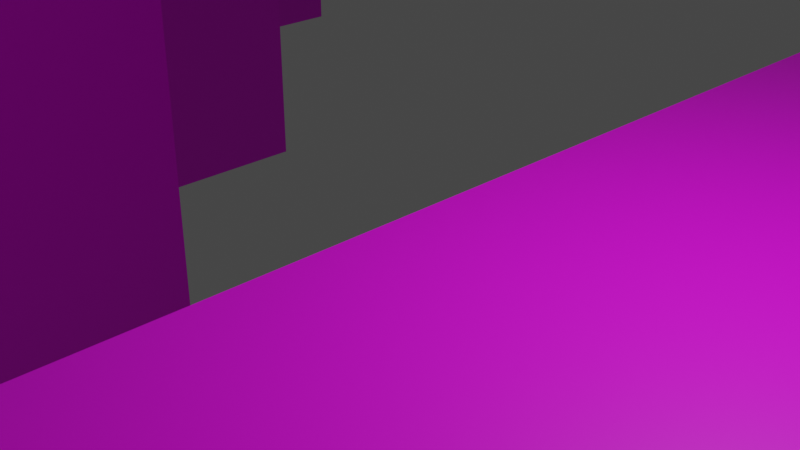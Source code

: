 # Source: map_1.blend  (saved by Blender 2.93.20; exported with 4.5.12 LTS)
import bpy
from mathutils import Matrix  # noqa: F401  (used for matrix-valued properties, if any)

bpy.ops.wm.read_factory_settings(use_empty=True)
scene = bpy.context.scene
scene.name = 'Scene'

# ---- collections
col_collection = bpy.data.collections.new('Collection'); scene.collection.children.link(col_collection)

# ---- images (referenced by path relative to the original .blend; pixels are not part of the script)
import os
ASSET_DIR = os.environ.get("B2B_ASSET_DIR", "")  # directory of the original .blend (textures are referenced by path, not embedded)
HERE = os.path.dirname(os.path.abspath(__file__))  # packed textures are extracted next to this script under _unpacked/

def load_image(name, relpath, width, height, colorspace="sRGB"):
    """Load a texture the original file referenced (path relative to the .blend, or extracted next to this script)."""
    p = next((c for c in (os.path.join(HERE, relpath), os.path.join(ASSET_DIR, relpath)) if relpath and os.path.exists(c)), "")
    if p:
        img = bpy.data.images.load(p, check_existing=True)
        img.name = name
    else:  # same state as the original file: an image datablock whose file is absent (Cycles renders it pink)
        img = bpy.data.images.new(name, width, height)
        img.source = "FILE"
        img.filepath = "//" + (relpath or name)
    img.colorspace_settings.name = colorspace
    return img
img_microsoftteams_image_png = load_image('MicrosoftTeams-image.png', 'MicrosoftTeams-image.png', 1024, 1024, 'sRGB')

# ---- materials (node trees are filled in below, after node groups)
mat_normalground = bpy.data.materials.new('normalGround')
mat_normalground.use_transparent_shadow = False

# ---- material node trees
mat_normalground.use_nodes = True; mat_normalground.node_tree.nodes.clear()
_N = mat_normalground.node_tree.nodes; _L = mat_normalground.node_tree.links
n0 = _N.new('ShaderNodeBsdfPrincipled'); n0.name = 'Principled BSDF'; n0.location = (10, 300)
n0.distribution = 'GGX'
n0.subsurface_method = 'BURLEY'
n0.inputs[3].default_value = 1.45
n0.inputs[27].default_value = (0.0, 0.0, 0.0, 1.0)
n0.inputs[28].default_value = 1.0
n1 = _N.new('ShaderNodeOutputMaterial'); n1.name = 'Material Output'; n1.location = (300, 300)
n2 = _N.new('ShaderNodeTexImage'); n2.name = '画像テクスチャ'; n2.location = (-280, 280)
n2.image = img_microsoftteams_image_png
_L.new(n0.outputs[0], n1.inputs[0])
_L.new(n2.outputs[0], n0.inputs[0])
n1.is_active_output = True

# ---- world
world_world = bpy.data.worlds.new('World'); scene.world = world_world
world_world.use_nodes = True; world_world.node_tree.nodes.clear()
_N = world_world.node_tree.nodes; _L = world_world.node_tree.links
n0 = _N.new('ShaderNodeOutputWorld'); n0.name = 'World Output'; n0.location = (300, 300)
n1 = _N.new('ShaderNodeBackground'); n1.name = 'Background'; n1.location = (10, 300)
n1.inputs[0].default_value = (0.05088, 0.05088, 0.05088, 1.0)
_L.new(n1.outputs[0], n0.inputs[0])
n0.is_active_output = True
world_world.color = (0.05088, 0.05088, 0.05088)
world_world.use_sun_shadow = False
world_world.sun_shadow_jitter_overblur = 0.0

# ---- cameras
cam_camera = bpy.data.cameras.new('Camera')
cam_camera.clip_end = 100.0
cam_camera.ortho_scale = 7.314

# ---- lights
light_light = bpy.data.lights.new('Light', 'POINT')
light_light.transmission_factor = 0.0
light_light.energy = 1000.0
light_light.shadow_soft_size = 0.1
light_light.shadow_maximum_resolution = 0.006
light_light.use_absolute_resolution = True

# ---- meshes
me_x = bpy.data.meshes.new('平面')
me_x.from_pydata([(-606.8, -69.91, 0.0), (606.8, -69.91, 0.0), (-606.8, 69.91, 0.0), (606.8, 69.91, 0.0), (-606.8, 41.94, 0.0), (-606.8, 13.98, 0.0), (-606.8, -13.98, 0.0), (-606.8, -41.94, 0.0), (606.8, -41.94, 0.0), (606.8, -13.98, 0.0), (606.8, 13.98, 0.0), (606.8, 41.94, 0.0), (-581.6, -69.91, 0.0), (-556.3, -69.91, 0.0), (-531.0, -69.91, 0.0), (-505.7, -69.91, 0.0), (-480.4, -69.91, 0.0), (-455.1, -69.91, 0.0), (-429.8, -69.91, 0.0), (-404.6, -69.91, 0.0), (-379.3, -69.91, 0.0), (-354.0, -69.91, 0.0), (-328.7, -69.91, 0.0), (-252.8, -69.91, 0.0), (-227.6, -69.91, 0.0), (-202.3, -69.91, 0.0), (-177.0, -69.91, 0.0), (-151.7, -69.91, 0.0), (-126.4, -69.91, 0.0), (-50.57, -69.91, 0.0), (-25.28, -69.91, 0.0), (2.289e-05, -69.91, 0.0), (25.29, -69.91, 0.0), (50.57, -69.91, 0.0), (75.86, -69.91, 0.0), (101.1, -69.91, 0.0), (126.4, -69.91, 0.0), (151.7, -69.91, 0.0), (177.0, -69.91, 0.0), (202.3, -69.91, 0.0), (227.6, -69.91, 0.0), (278.1, -69.91, 0.0), (303.4, -69.91, 0.0), (328.7, -69.91, 0.0), (354.0, -69.91, 0.0), (379.3, -69.91, 0.0), (404.6, -69.91, 0.0), (429.8, -69.91, 0.0), (455.1, -69.91, 0.0), (480.4, -69.91, 0.0), (505.7, -69.91, 0.0), (531.0, -69.91, 0.0), (556.3, -69.91, 0.0), (581.6, -69.91, 0.0), (581.6, 69.91, 0.0), (556.3, 69.91, 0.0), (531.0, 69.91, 0.0), (505.7, 69.91, 0.0), (480.4, 69.91, 0.0), (455.1, 69.91, 0.0), (429.8, 69.91, 0.0), (404.6, 69.91, 0.0), (354.0, 69.91, 0.0), (328.7, 69.91, 0.0), (303.4, 69.91, 0.0), (278.1, 69.91, 0.0), (252.8, 69.91, 0.0), (227.6, 69.91, 0.0), (202.3, 69.91, 0.0), (177.0, 69.91, 0.0), (151.7, 69.91, 0.0), (126.4, 69.91, 0.0), (101.1, 69.91, 0.0), (75.85, 69.91, 0.0), (50.57, 69.91, 0.0), (25.28, 69.91, 0.0), (-2.289e-05, 69.91, 0.0), (-75.86, 69.91, 0.0), (-101.1, 69.91, 0.0), (-126.4, 69.91, 0.0), (-151.7, 69.91, 0.0), (-177.0, 69.91, 0.0), (-202.3, 69.91, 0.0), (-227.6, 69.91, 0.0), (-252.8, 69.91, 0.0), (-278.1, 69.91, 0.0), (-303.4, 69.91, 0.0), (-379.3, 69.91, 0.0), (-404.6, 69.91, 0.0), (-429.8, 69.91, 0.0), (-455.1, 69.91, 0.0), (-480.4, 69.91, 0.0), (-505.7, 69.91, 0.0), (-531.0, 69.91, 0.0), (-556.3, 69.91, 0.0), (-581.6, 69.91, 0.0), (581.6, -41.94, 0.0), (556.3, -41.94, 0.0), (531.0, -41.94, 0.0), (505.7, -41.94, 0.0), (480.4, -41.94, 0.0), (455.1, -41.94, 0.0), (429.8, -41.94, 0.0), (404.6, -41.94, 0.0), (379.3, -41.94, 0.0), (354.0, -41.94, 0.0), (328.7, -41.94, 0.0), (303.4, -41.94, 0.0), (278.1, -41.94, 0.0), (227.6, -41.94, 0.0), (202.3, -41.94, 0.0), (177.0, -41.94, 0.0), (151.7, -41.94, 0.0), (126.4, -41.94, 0.0), (101.1, -41.94, 0.0), (75.85, -41.94, 0.0), (50.57, -41.94, 0.0), (25.28, -41.94, 0.0), (-2.289e-05, -41.94, 0.0), (-25.29, -41.94, 0.0), (-50.57, -41.94, 0.0), (-75.86, -41.94, 0.0), (-126.4, -41.94, 0.0), (-151.7, -41.94, 0.0), (-177.0, -41.94, 0.0), (-202.3, -41.94, 0.0), (-227.6, -41.94, 0.0), (-252.8, -41.94, 0.0), (-303.4, -41.94, 0.0), (-328.7, -41.94, 0.0), (-354.0, -41.94, 0.0), (-379.3, -41.94, 0.0), (-404.6, -41.94, 0.0), (-429.8, -41.94, 0.0), (-455.1, -41.94, 0.0), (-480.4, -41.94, 0.0), (-505.7, -41.94, 0.0), (-531.0, -41.94, 0.0), (-556.3, -41.94, 0.0), (-581.6, -41.94, 0.0), (581.6, -13.98, 0.0), (556.3, -13.98, 0.0), (531.0, -13.98, 0.0), (505.7, -13.98, 0.0), (480.4, -13.98, 0.0), (455.1, -13.98, 0.0), (429.8, -13.98, 0.0), (404.6, -13.98, 0.0), (379.3, -13.98, 0.0), (354.0, -13.98, 0.0), (328.7, -13.98, 0.0), (303.4, -13.98, 0.0), (278.1, -13.98, 0.0), (252.8, -13.98, 0.0), (227.6, -13.98, 0.0), (202.3, -13.98, 0.0), (177.0, -13.98, 0.0), (151.7, -13.98, 0.0), (126.4, -13.98, 0.0), (101.1, -13.98, 0.0), (75.85, -13.98, 0.0), (50.57, -13.98, 0.0), (25.28, -13.98, 0.0), (-2.289e-05, -13.98, 0.0), (-25.29, -13.98, 0.0), (-50.57, -13.98, 0.0), (-75.86, -13.98, 0.0), (-101.1, -13.98, 0.0), (-126.4, -13.98, 0.0), (-151.7, -13.98, 0.0), (-177.0, -13.98, 0.0), (-202.3, -13.98, 0.0), (-227.6, -13.98, 0.0), (-252.8, -13.98, 0.0), (-278.1, -13.98, 0.0), (-303.4, -13.98, 0.0), (-328.7, -13.98, 0.0), (-354.0, -13.98, 0.0), (-379.3, -13.98, 0.0), (-404.6, -13.98, 0.0), (-429.8, -13.98, 0.0), (-455.1, -13.98, 0.0), (-480.4, -13.98, 0.0), (-505.7, -13.98, 0.0), (-531.0, -13.98, 0.0), (-556.3, -13.98, 0.0), (-581.6, -13.98, 0.0), (581.6, 13.98, 0.0), (556.3, 13.98, 0.0), (531.0, 13.98, 0.0), (505.7, 13.98, 0.0), (480.4, 13.98, 0.0), (455.1, 13.98, 0.0), (429.8, 13.98, 0.0), (404.6, 13.98, 0.0), (379.3, 13.98, 0.0), (354.0, 13.98, 0.0), (328.7, 13.98, 0.0), (303.4, 13.98, 0.0), (278.1, 13.98, 0.0), (252.8, 13.98, 0.0), (227.6, 13.98, 0.0), (202.3, 13.98, 0.0), (177.0, 13.98, 0.0), (151.7, 13.98, 0.0), (126.4, 13.98, 0.0), (101.1, 13.98, 0.0), (75.85, 13.98, 0.0), (50.57, 13.98, 0.0), (25.28, 13.98, 0.0), (-2.289e-05, 13.98, 0.0), (-25.29, 13.98, 0.0), (-50.57, 13.98, 0.0), (-75.86, 13.98, 0.0), (-101.1, 13.98, 0.0), (-126.4, 13.98, 0.0), (-151.7, 13.98, 0.0), (-177.0, 13.98, 0.0), (-202.3, 13.98, 0.0), (-227.6, 13.98, 0.0), (-252.8, 13.98, 0.0), (-278.1, 13.98, 0.0), (-303.4, 13.98, 0.0), (-328.7, 13.98, 0.0), (-354.0, 13.98, 0.0), (-379.3, 13.98, 0.0), (-404.6, 13.98, 0.0), (-429.8, 13.98, 0.0), (-455.1, 13.98, 0.0), (-480.4, 13.98, 0.0), (-505.7, 13.98, 0.0), (-531.0, 13.98, 0.0), (-556.3, 13.98, 0.0), (-581.6, 13.98, 0.0), (581.6, 41.94, 0.0), (556.3, 41.94, 0.0), (531.0, 41.94, 0.0), (505.7, 41.94, 0.0), (480.4, 41.94, 0.0), (455.1, 41.94, 0.0), (429.8, 41.94, 0.0), (404.6, 41.94, 0.0), (354.0, 41.94, 0.0), (328.7, 41.94, 0.0), (303.4, 41.94, 0.0), (278.1, 41.94, 0.0), (252.8, 41.94, 0.0), (227.6, 41.94, 0.0), (202.3, 41.94, 0.0), (177.0, 41.94, 0.0), (151.7, 41.94, 0.0), (126.4, 41.94, 0.0), (101.1, 41.94, 0.0), (75.85, 41.94, 0.0), (50.57, 41.94, 0.0), (25.28, 41.94, 0.0), (-2.289e-05, 41.94, 0.0), (-50.57, 41.94, 0.0), (-75.86, 41.94, 0.0), (-101.1, 41.94, 0.0), (-126.4, 41.94, 0.0), (-151.7, 41.94, 0.0), (-177.0, 41.94, 0.0), (-202.3, 41.94, 0.0), (-227.6, 41.94, 0.0), (-252.8, 41.94, 0.0), (-278.1, 41.94, 0.0), (-303.4, 41.94, 0.0), (-328.7, 41.94, 0.0), (-379.3, 41.94, 0.0), (-404.6, 41.94, 0.0), (-429.8, 41.94, 0.0), (-455.1, 41.94, 0.0), (-480.4, 41.94, 0.0), (-505.7, 41.94, 0.0), (-531.0, 41.94, 0.0), (-556.3, 41.94, 0.0), (-581.6, 41.94, 0.0), (-606.8, -41.94, -20.52), (-606.8, -69.91, -20.52), (581.6, -69.91, -20.52), (606.8, -69.91, -20.52), (606.8, 41.94, -20.52), (606.8, 69.91, -20.52), (-581.6, 69.91, -20.52), (-606.8, 69.91, -20.52), (-606.8, 41.94, -20.52), (-606.8, 13.98, -20.52), (-606.8, -13.98, -20.52), (606.8, -41.94, -20.52), (606.8, -13.98, -20.52), (606.8, 13.98, -20.52), (-581.6, -41.94, -20.52), (-581.6, -13.98, -20.52), (-581.6, 13.98, -20.52), (-581.6, 41.94, -20.52), (-581.6, -69.91, -20.52), (-556.3, -69.91, -20.52), (-531.0, -69.91, -20.52), (-505.7, -69.91, -20.52), (-480.4, -69.91, -20.52), (-455.1, -69.91, -20.52), (-429.8, -69.91, -20.52), (-404.6, -69.91, -20.52), (-379.3, -69.91, -20.52), (-354.0, -69.91, -20.52), (-328.7, -69.91, -20.52), (-252.8, -69.91, -20.52), (-227.6, -69.91, -20.52), (-202.3, -69.91, -20.52), (-177.0, -69.91, -20.52), (-151.7, -69.91, -20.52), (-126.4, -69.91, -20.52), (-50.57, -69.91, -20.52), (-25.28, -69.91, -20.52), (2.289e-05, -69.91, -20.52), (25.29, -69.91, -20.52), (50.57, -69.91, -20.52), (75.86, -69.91, -20.52), (101.1, -69.91, -20.52), (126.4, -69.91, -20.52), (151.7, -69.91, -20.52), (177.0, -69.91, -20.52), (202.3, -69.91, -20.52), (227.6, -69.91, -20.52), (278.1, -69.91, -20.52), (303.4, -69.91, -20.52), (328.7, -69.91, -20.52), (354.0, -69.91, -20.52), (379.3, -69.91, -20.52), (404.6, -69.91, -20.52), (429.8, -69.91, -20.52), (455.1, -69.91, -20.52), (480.4, -69.91, -20.52), (505.7, -69.91, -20.52), (531.0, -69.91, -20.52), (556.3, -69.91, -20.52), (581.6, 69.91, -20.52), (556.3, 69.91, -20.52), (531.0, 69.91, -20.52), (505.7, 69.91, -20.52), (480.4, 69.91, -20.52), (455.1, 69.91, -20.52), (429.8, 69.91, -20.52), (404.6, 69.91, -20.52), (354.0, 69.91, -20.52), (328.7, 69.91, -20.52), (303.4, 69.91, -20.52), (278.1, 69.91, -20.52), (252.8, 69.91, -20.52), (227.6, 69.91, -20.52), (202.3, 69.91, -20.52), (177.0, 69.91, -20.52), (151.7, 69.91, -20.52), (126.4, 69.91, -20.52), (101.1, 69.91, -20.52), (75.85, 69.91, -20.52), (50.57, 69.91, -20.52), (25.28, 69.91, -20.52), (-2.289e-05, 69.91, -20.52), (-75.86, 69.91, -20.52), (-101.1, 69.91, -20.52), (-126.4, 69.91, -20.52), (-151.7, 69.91, -20.52), (-177.0, 69.91, -20.52), (-202.3, 69.91, -20.52), (-227.6, 69.91, -20.52), (-252.8, 69.91, -20.52), (-278.1, 69.91, -20.52), (-303.4, 69.91, -20.52), (-379.3, 69.91, -20.52), (-404.6, 69.91, -20.52), (-429.8, 69.91, -20.52), (-455.1, 69.91, -20.52), (-480.4, 69.91, -20.52), (-505.7, 69.91, -20.52), (-531.0, 69.91, -20.52), (-556.3, 69.91, -20.52), (581.6, -41.94, -20.52), (556.3, -41.94, -20.52), (531.0, -41.94, -20.52), (505.7, -41.94, -20.52), (480.4, -41.94, -20.52), (455.1, -41.94, -20.52), (429.8, -41.94, -20.52), (404.6, -41.94, -20.52), (379.3, -41.94, -20.52), (354.0, -41.94, -20.52), (328.7, -41.94, -20.52), (303.4, -41.94, -20.52), (278.1, -41.94, -20.52), (227.6, -41.94, -20.52), (202.3, -41.94, -20.52), (177.0, -41.94, -20.52), (151.7, -41.94, -20.52), (126.4, -41.94, -20.52), (101.1, -41.94, -20.52), (75.85, -41.94, -20.52), (50.57, -41.94, -20.52), (25.28, -41.94, -20.52), (-2.289e-05, -41.94, -20.52), (-25.29, -41.94, -20.52), (-50.57, -41.94, -20.52), (-75.86, -41.94, -20.52), (-126.4, -41.94, -20.52), (-151.7, -41.94, -20.52), (-177.0, -41.94, -20.52), (-202.3, -41.94, -20.52), (-227.6, -41.94, -20.52), (-252.8, -41.94, -20.52), (-303.4, -41.94, -20.52), (-328.7, -41.94, -20.52), (-354.0, -41.94, -20.52), (-379.3, -41.94, -20.52), (-404.6, -41.94, -20.52), (-429.8, -41.94, -20.52), (-455.1, -41.94, -20.52), (-480.4, -41.94, -20.52), (-505.7, -41.94, -20.52), (-531.0, -41.94, -20.52), (-556.3, -41.94, -20.52), (581.6, -13.98, -20.52), (556.3, -13.98, -20.52), (531.0, -13.98, -20.52), (505.7, -13.98, -20.52), (480.4, -13.98, -20.52), (455.1, -13.98, -20.52), (429.8, -13.98, -20.52), (404.6, -13.98, -20.52), (379.3, -13.98, -20.52), (354.0, -13.98, -20.52), (328.7, -13.98, -20.52), (303.4, -13.98, -20.52), (278.1, -13.98, -20.52), (252.8, -13.98, -20.52), (227.6, -13.98, -20.52), (202.3, -13.98, -20.52), (177.0, -13.98, -20.52), (151.7, -13.98, -20.52), (126.4, -13.98, -20.52), (101.1, -13.98, -20.52), (75.85, -13.98, -20.52), (50.57, -13.98, -20.52), (25.28, -13.98, -20.52), (-2.289e-05, -13.98, -20.52), (-25.29, -13.98, -20.52), (-50.57, -13.98, -20.52), (-75.86, -13.98, -20.52), (-101.1, -13.98, -20.52), (-126.4, -13.98, -20.52), (-151.7, -13.98, -20.52), (-177.0, -13.98, -20.52), (-202.3, -13.98, -20.52), (-227.6, -13.98, -20.52), (-252.8, -13.98, -20.52), (-278.1, -13.98, -20.52), (-303.4, -13.98, -20.52), (-328.7, -13.98, -20.52), (-354.0, -13.98, -20.52), (-379.3, -13.98, -20.52), (-404.6, -13.98, -20.52), (-429.8, -13.98, -20.52), (-455.1, -13.98, -20.52), (-480.4, -13.98, -20.52), (-505.7, -13.98, -20.52), (-531.0, -13.98, -20.52), (-556.3, -13.98, -20.52), (581.6, 13.98, -20.52), (556.3, 13.98, -20.52), (531.0, 13.98, -20.52), (505.7, 13.98, -20.52), (480.4, 13.98, -20.52), (455.1, 13.98, -20.52), (429.8, 13.98, -20.52), (404.6, 13.98, -20.52), (379.3, 13.98, -20.52), (354.0, 13.98, -20.52), (328.7, 13.98, -20.52), (303.4, 13.98, -20.52), (278.1, 13.98, -20.52), (252.8, 13.98, -20.52), (227.6, 13.98, -20.52), (202.3, 13.98, -20.52), (177.0, 13.98, -20.52), (151.7, 13.98, -20.52), (126.4, 13.98, -20.52), (101.1, 13.98, -20.52), (75.85, 13.98, -20.52), (50.57, 13.98, -20.52), (25.28, 13.98, -20.52), (-2.289e-05, 13.98, -20.52), (-25.29, 13.98, -20.52), (-50.57, 13.98, -20.52), (-75.86, 13.98, -20.52), (-101.1, 13.98, -20.52), (-126.4, 13.98, -20.52), (-151.7, 13.98, -20.52), (-177.0, 13.98, -20.52), (-202.3, 13.98, -20.52), (-227.6, 13.98, -20.52), (-252.8, 13.98, -20.52), (-278.1, 13.98, -20.52), (-303.4, 13.98, -20.52), (-328.7, 13.98, -20.52), (-354.0, 13.98, -20.52), (-379.3, 13.98, -20.52), (-404.6, 13.98, -20.52), (-429.8, 13.98, -20.52), (-455.1, 13.98, -20.52), (-480.4, 13.98, -20.52), (-505.7, 13.98, -20.52), (-531.0, 13.98, -20.52), (-556.3, 13.98, -20.52), (581.6, 41.94, -20.52), (556.3, 41.94, -20.52), (531.0, 41.94, -20.52), (505.7, 41.94, -20.52), (480.4, 41.94, -20.52), (455.1, 41.94, -20.52), (429.8, 41.94, -20.52), (404.6, 41.94, -20.52), (354.0, 41.94, -20.52), (328.7, 41.94, -20.52), (303.4, 41.94, -20.52), (278.1, 41.94, -20.52), (252.8, 41.94, -20.52), (227.6, 41.94, -20.52), (202.3, 41.94, -20.52), (177.0, 41.94, -20.52), (151.7, 41.94, -20.52), (126.4, 41.94, -20.52), (101.1, 41.94, -20.52), (75.85, 41.94, -20.52), (50.57, 41.94, -20.52), (25.28, 41.94, -20.52), (-2.289e-05, 41.94, -20.52), (-50.57, 41.94, -20.52), (-75.86, 41.94, -20.52), (-101.1, 41.94, -20.52), (-126.4, 41.94, -20.52), (-151.7, 41.94, -20.52), (-177.0, 41.94, -20.52), (-202.3, 41.94, -20.52), (-227.6, 41.94, -20.52), (-252.8, 41.94, -20.52), (-278.1, 41.94, -20.52), (-303.4, 41.94, -20.52), (-328.7, 41.94, -20.52), (-379.3, 41.94, -20.52), (-404.6, 41.94, -20.52), (-429.8, 41.94, -20.52), (-455.1, 41.94, -20.52), (-480.4, 41.94, -20.52), (-505.7, 41.94, -20.52), (-531.0, 41.94, -20.52), (-556.3, 41.94, -20.52)], [], [(234, 54, 3, 11), (53, 96, 8, 1), (96, 140, 9, 8), (140, 187, 10, 9), (187, 234, 11, 10), (5, 4, 277, 233), (233, 277, 276, 232), (232, 276, 275, 231), (231, 275, 274, 230), (230, 274, 273, 229), (229, 273, 272, 228), (228, 272, 271, 227), (227, 271, 270, 226), (226, 270, 269, 225), (223, 268, 267, 222), (222, 267, 266, 221), (221, 266, 265, 220), (220, 265, 264, 219), (219, 264, 263, 218), (218, 263, 262, 217), (217, 262, 261, 216), (216, 261, 260, 215), (215, 260, 259, 214), (214, 259, 258, 213), (213, 258, 257, 212), (210, 256, 255, 209), (209, 255, 254, 208), (208, 254, 253, 207), (207, 253, 252, 206), (206, 252, 251, 205), (205, 251, 250, 204), (204, 250, 249, 203), (203, 249, 248, 202), (202, 248, 247, 201), (201, 247, 246, 200), (200, 246, 245, 199), (199, 245, 244, 198), (198, 244, 243, 197), (197, 243, 242, 196), (194, 241, 240, 193), (193, 240, 239, 192), (192, 239, 238, 191), (191, 238, 237, 190), (190, 237, 236, 189), (189, 236, 235, 188), (188, 235, 234, 187), (6, 5, 233, 186), (186, 233, 232, 185), (185, 232, 231, 184), (184, 231, 230, 183), (183, 230, 229, 182), (182, 229, 228, 181), (181, 228, 227, 180), (180, 227, 226, 179), (179, 226, 225, 178), (177, 224, 223, 176), (176, 223, 222, 175), (175, 222, 221, 174), (173, 220, 219, 172), (172, 219, 218, 171), (171, 218, 217, 170), (170, 217, 216, 169), (169, 216, 215, 168), (167, 214, 213, 166), (166, 213, 212, 165), (165, 212, 211, 164), (163, 210, 209, 162), (162, 209, 208, 161), (161, 208, 207, 160), (160, 207, 206, 159), (159, 206, 205, 158), (158, 205, 204, 157), (157, 204, 203, 156), (156, 203, 202, 155), (155, 202, 201, 154), (154, 201, 200, 153), (153, 200, 199, 152), (152, 199, 198, 151), (151, 198, 197, 150), (150, 197, 196, 149), (149, 196, 195, 148), (148, 195, 194, 147), (147, 194, 193, 146), (146, 193, 192, 145), (145, 192, 191, 144), (144, 191, 190, 143), (143, 190, 189, 142), (142, 189, 188, 141), (141, 188, 187, 140), (7, 6, 186, 139), (139, 186, 185, 138), (138, 185, 184, 137), (137, 184, 183, 136), (136, 183, 182, 135), (135, 182, 181, 134), (134, 181, 180, 133), (133, 180, 179, 132), (132, 179, 178, 131), (131, 178, 177, 130), (130, 177, 176, 129), (129, 176, 175, 128), (127, 173, 172, 126), (126, 172, 171, 125), (125, 171, 170, 124), (124, 170, 169, 123), (123, 169, 168, 122), (121, 166, 165, 120), (120, 165, 164, 119), (119, 164, 163, 118), (118, 163, 162, 117), (117, 162, 161, 116), (116, 161, 160, 115), (115, 160, 159, 114), (114, 159, 158, 113), (113, 158, 157, 112), (112, 157, 156, 111), (111, 156, 155, 110), (110, 155, 154, 109), (108, 152, 151, 107), (107, 151, 150, 106), (106, 150, 149, 105), (105, 149, 148, 104), (104, 148, 147, 103), (103, 147, 146, 102), (102, 146, 145, 101), (101, 145, 144, 100), (100, 144, 143, 99), (99, 143, 142, 98), (98, 142, 141, 97), (97, 141, 140, 96), (0, 7, 139, 12), (12, 139, 138, 13), (13, 138, 137, 14), (14, 137, 136, 15), (15, 136, 135, 16), (16, 135, 134, 17), (17, 134, 133, 18), (18, 133, 132, 19), (19, 132, 131, 20), (20, 131, 130, 21), (21, 130, 129, 22), (23, 127, 126, 24), (24, 126, 125, 25), (25, 125, 124, 26), (26, 124, 123, 27), (27, 123, 122, 28), (29, 120, 119, 30), (30, 119, 118, 31), (31, 118, 117, 32), (32, 117, 116, 33), (33, 116, 115, 34), (34, 115, 114, 35), (35, 114, 113, 36), (36, 113, 112, 37), (37, 112, 111, 38), (38, 111, 110, 39), (39, 110, 109, 40), (41, 108, 107, 42), (42, 107, 106, 43), (43, 106, 105, 44), (44, 105, 104, 45), (45, 104, 103, 46), (46, 103, 102, 47), (47, 102, 101, 48), (48, 101, 100, 49), (49, 100, 99, 50), (50, 99, 98, 51), (51, 98, 97, 52), (52, 97, 96, 53), (4, 2, 95, 277), (277, 95, 94, 276), (276, 94, 93, 275), (275, 93, 92, 274), (274, 92, 91, 273), (273, 91, 90, 272), (272, 90, 89, 271), (271, 89, 88, 270), (270, 88, 87, 269), (267, 86, 85, 266), (266, 85, 84, 265), (265, 84, 83, 264), (264, 83, 82, 263), (263, 82, 81, 262), (262, 81, 80, 261), (261, 80, 79, 260), (260, 79, 78, 259), (259, 78, 77, 258), (256, 76, 75, 255), (255, 75, 74, 254), (254, 74, 73, 253), (253, 73, 72, 252), (252, 72, 71, 251), (251, 71, 70, 250), (250, 70, 69, 249), (249, 69, 68, 248), (248, 68, 67, 247), (247, 67, 66, 246), (246, 66, 65, 245), (245, 65, 64, 244), (244, 64, 63, 243), (243, 63, 62, 242), (241, 61, 60, 240), (240, 60, 59, 239), (239, 59, 58, 238), (238, 58, 57, 237), (237, 57, 56, 236), (236, 56, 55, 235), (235, 55, 54, 234), (513, 282, 283, 337), (280, 281, 289, 378), (378, 289, 290, 421), (421, 290, 291, 467), (467, 291, 282, 513), (287, 294, 295, 286), (294, 512, 555, 295), (512, 511, 554, 555), (511, 510, 553, 554), (510, 509, 552, 553), (509, 508, 551, 552), (508, 507, 550, 551), (507, 506, 549, 550), (506, 505, 548, 549), (503, 502, 546, 547), (502, 501, 545, 546), (501, 500, 544, 545), (500, 499, 543, 544), (499, 498, 542, 543), (498, 497, 541, 542), (497, 496, 540, 541), (496, 495, 539, 540), (495, 494, 538, 539), (494, 493, 537, 538), (493, 492, 536, 537), (490, 489, 534, 535), (489, 488, 533, 534), (488, 487, 532, 533), (487, 486, 531, 532), (486, 485, 530, 531), (485, 484, 529, 530), (484, 483, 528, 529), (483, 482, 527, 528), (482, 481, 526, 527), (481, 480, 525, 526), (480, 479, 524, 525), (479, 478, 523, 524), (478, 477, 522, 523), (477, 476, 521, 522), (474, 473, 519, 520), (473, 472, 518, 519), (472, 471, 517, 518), (471, 470, 516, 517), (470, 469, 515, 516), (469, 468, 514, 515), (468, 467, 513, 514), (288, 293, 294, 287), (293, 466, 512, 294), (466, 465, 511, 512), (465, 464, 510, 511), (464, 463, 509, 510), (463, 462, 508, 509), (462, 461, 507, 508), (461, 460, 506, 507), (460, 459, 505, 506), (458, 457, 503, 504), (457, 456, 502, 503), (456, 455, 501, 502), (454, 453, 499, 500), (453, 452, 498, 499), (452, 451, 497, 498), (451, 450, 496, 497), (450, 449, 495, 496), (448, 447, 493, 494), (447, 446, 492, 493), (446, 445, 491, 492), (444, 443, 489, 490), (443, 442, 488, 489), (442, 441, 487, 488), (441, 440, 486, 487), (440, 439, 485, 486), (439, 438, 484, 485), (438, 437, 483, 484), (437, 436, 482, 483), (436, 435, 481, 482), (435, 434, 480, 481), (434, 433, 479, 480), (433, 432, 478, 479), (432, 431, 477, 478), (431, 430, 476, 477), (430, 429, 475, 476), (429, 428, 474, 475), (428, 427, 473, 474), (427, 426, 472, 473), (426, 425, 471, 472), (425, 424, 470, 471), (424, 423, 469, 470), (423, 422, 468, 469), (422, 421, 467, 468), (278, 292, 293, 288), (292, 420, 466, 293), (420, 419, 465, 466), (419, 418, 464, 465), (418, 417, 463, 464), (417, 416, 462, 463), (416, 415, 461, 462), (415, 414, 460, 461), (414, 413, 459, 460), (413, 412, 458, 459), (412, 411, 457, 458), (411, 410, 456, 457), (409, 408, 453, 454), (408, 407, 452, 453), (407, 406, 451, 452), (406, 405, 450, 451), (405, 404, 449, 450), (403, 402, 446, 447), (402, 401, 445, 446), (401, 400, 444, 445), (400, 399, 443, 444), (399, 398, 442, 443), (398, 397, 441, 442), (397, 396, 440, 441), (396, 395, 439, 440), (395, 394, 438, 439), (394, 393, 437, 438), (393, 392, 436, 437), (392, 391, 435, 436), (390, 389, 432, 433), (389, 388, 431, 432), (388, 387, 430, 431), (387, 386, 429, 430), (386, 385, 428, 429), (385, 384, 427, 428), (384, 383, 426, 427), (383, 382, 425, 426), (382, 381, 424, 425), (381, 380, 423, 424), (380, 379, 422, 423), (379, 378, 421, 422), (279, 296, 292, 278), (296, 297, 420, 292), (297, 298, 419, 420), (298, 299, 418, 419), (299, 300, 417, 418), (300, 301, 416, 417), (301, 302, 415, 416), (302, 303, 414, 415), (303, 304, 413, 414), (304, 305, 412, 413), (305, 306, 411, 412), (307, 308, 408, 409), (308, 309, 407, 408), (309, 310, 406, 407), (310, 311, 405, 406), (311, 312, 404, 405), (313, 314, 401, 402), (314, 315, 400, 401), (315, 316, 399, 400), (316, 317, 398, 399), (317, 318, 397, 398), (318, 319, 396, 397), (319, 320, 395, 396), (320, 321, 394, 395), (321, 322, 393, 394), (322, 323, 392, 393), (323, 324, 391, 392), (325, 326, 389, 390), (326, 327, 388, 389), (327, 328, 387, 388), (328, 329, 386, 387), (329, 330, 385, 386), (330, 331, 384, 385), (331, 332, 383, 384), (332, 333, 382, 383), (333, 334, 381, 382), (334, 335, 380, 381), (335, 336, 379, 380), (336, 280, 378, 379), (286, 295, 284, 285), (295, 555, 377, 284), (555, 554, 376, 377), (554, 553, 375, 376), (553, 552, 374, 375), (552, 551, 373, 374), (551, 550, 372, 373), (550, 549, 371, 372), (549, 548, 370, 371), (546, 545, 368, 369), (545, 544, 367, 368), (544, 543, 366, 367), (543, 542, 365, 366), (542, 541, 364, 365), (541, 540, 363, 364), (540, 539, 362, 363), (539, 538, 361, 362), (538, 537, 360, 361), (535, 534, 358, 359), (534, 533, 357, 358), (533, 532, 356, 357), (532, 531, 355, 356), (531, 530, 354, 355), (530, 529, 353, 354), (529, 528, 352, 353), (528, 527, 351, 352), (527, 526, 350, 351), (526, 525, 349, 350), (525, 524, 348, 349), (524, 523, 347, 348), (523, 522, 346, 347), (522, 521, 345, 346), (520, 519, 343, 344), (519, 518, 342, 343), (518, 517, 341, 342), (517, 516, 340, 341), (516, 515, 339, 340), (515, 514, 338, 339), (514, 513, 337, 338), (63, 64, 347, 346), (242, 62, 345, 521), (174, 221, 501, 455), (64, 65, 348, 347), (175, 174, 455, 456), (122, 168, 449, 404), (61, 241, 520, 344), (220, 173, 454, 500), (65, 66, 349, 348), (166, 121, 403, 447), (121, 120, 402, 403), (66, 67, 350, 349), (0, 12, 296, 279), (67, 68, 351, 350), (177, 178, 459, 458), (225, 269, 548, 505), (12, 13, 297, 296), (68, 69, 352, 351), (40, 109, 391, 324), (268, 223, 503, 547), (13, 14, 298, 297), (69, 70, 353, 352), (108, 41, 325, 390), (14, 15, 299, 298), (168, 215, 495, 449), (70, 71, 354, 353), (15, 16, 300, 299), (214, 167, 448, 494), (71, 72, 355, 354), (16, 17, 301, 300), (129, 128, 410, 411), (72, 73, 356, 355), (17, 18, 302, 301), (73, 74, 357, 356), (18, 19, 303, 302), (164, 211, 491, 445), (74, 75, 358, 357), (19, 20, 304, 303), (210, 163, 444, 490), (75, 76, 359, 358), (20, 21, 305, 304), (77, 78, 361, 360), (21, 22, 306, 305), (78, 79, 362, 361), (23, 24, 308, 307), (109, 154, 435, 391), (79, 80, 363, 362), (24, 25, 309, 308), (152, 108, 390, 433), (80, 81, 364, 363), (212, 257, 536, 492), (25, 26, 310, 309), (81, 82, 365, 364), (256, 210, 490, 535), (26, 27, 311, 310), (82, 83, 366, 365), (27, 28, 312, 311), (83, 84, 367, 366), (29, 30, 314, 313), (84, 85, 368, 367), (30, 31, 315, 314), (85, 86, 369, 368), (194, 195, 475, 474), (31, 32, 316, 315), (87, 88, 371, 370), (195, 196, 476, 475), (32, 33, 317, 316), (88, 89, 372, 371), (33, 34, 318, 317), (89, 90, 373, 372), (34, 35, 319, 318), (90, 91, 374, 373), (35, 36, 320, 319), (91, 92, 375, 374), (36, 37, 321, 320), (92, 93, 376, 375), (269, 87, 370, 548), (37, 38, 322, 321), (93, 94, 377, 376), (86, 267, 546, 369), (38, 39, 323, 322), (257, 258, 537, 536), (94, 95, 284, 377), (39, 40, 324, 323), (41, 42, 326, 325), (196, 242, 521, 476), (42, 43, 327, 326), (241, 194, 474, 520), (43, 44, 328, 327), (153, 152, 433, 434), (44, 45, 329, 328), (154, 153, 434, 435), (45, 46, 330, 329), (46, 47, 331, 330), (47, 48, 332, 331), (258, 77, 360, 537), (211, 212, 492, 491), (48, 49, 333, 332), (76, 256, 535, 359), (49, 50, 334, 333), (22, 129, 411, 306), (267, 268, 547, 546), (7, 0, 279, 278), (50, 51, 335, 334), (127, 23, 307, 409), (53, 1, 281, 280), (215, 214, 494, 495), (51, 52, 336, 335), (11, 3, 283, 282), (52, 53, 280, 336), (95, 2, 285, 284), (3, 54, 337, 283), (2, 4, 286, 285), (54, 55, 338, 337), (163, 164, 445, 444), (4, 5, 287, 286), (55, 56, 339, 338), (28, 122, 404, 312), (5, 6, 288, 287), (56, 57, 340, 339), (120, 29, 313, 402), (6, 7, 278, 288), (221, 220, 500, 501), (57, 58, 341, 340), (167, 166, 447, 448), (1, 8, 289, 281), (128, 175, 456, 410), (58, 59, 342, 341), (8, 9, 290, 289), (173, 127, 409, 454), (178, 225, 505, 459), (59, 60, 343, 342), (9, 10, 291, 290), (223, 224, 504, 503), (224, 177, 458, 504), (60, 61, 344, 343), (10, 11, 282, 291), (62, 63, 346, 345)])
_uv = me_x.uv_layers.new(name='UVマップ')
_uv.uv.foreach_set('vector', [0.9792, 0.8, 0.9792, 1.0, 1.0, 1.0, 1.0, 0.8, 0.9792, 0.0, 0.9792, 0.2, 1.0, 0.2, 1.0, 0.0, 0.9792, 0.2, 0.9792, 0.4, 1.0, 0.4, 1.0, 0.2, 0.9792, 0.4, 0.9792, 0.6, 1.0, 0.6, 1.0, 0.4, 0.9792, 0.6, 0.9792, 0.8, 1.0, 0.8, 1.0, 0.6, 0.0, 0.6, 0.0, 0.8, 0.02083, 0.8, 0.02083, 0.6, 0.02083, 0.6, 0.02083, 0.8, 0.04167, 0.8, 0.04167, 0.6, 0.04167, 0.6, 0.04167, 0.8, 0.0625, 0.8, 0.0625, 0.6, 0.0625, 0.6, 0.0625, 0.8, 0.08333, 0.8, 0.08333, 0.6, 0.08333, 0.6, 0.08333, 0.8, 0.1042, 0.8, 0.1042, 0.6, 0.1042, 0.6, 0.1042, 0.8, 0.125, 0.8, 0.125, 0.6, 0.125, 0.6, 0.125, 0.8, 0.1458, 0.8, 0.1458, 0.6, 0.1458, 0.6, 0.1458, 0.8, 0.1667, 0.8, 0.1667, 0.6, 0.1667, 0.6, 0.1667, 0.8, 0.1875, 0.8, 0.1875, 0.6, 0.2292, 0.6, 0.2292, 0.8, 0.25, 0.8, 0.25, 0.6, 0.25, 0.6, 0.25, 0.8, 0.2708, 0.8, 0.2708, 0.6, 0.2708, 0.6, 0.2708, 0.8, 0.2917, 0.8, 0.2917, 0.6, 0.2917, 0.6, 0.2917, 0.8, 0.3125, 0.8, 0.3125, 0.6, 0.3125, 0.6, 0.3125, 0.8, 0.3333, 0.8, 0.3333, 0.6, 0.3333, 0.6, 0.3333, 0.8, 0.3542, 0.8, 0.3542, 0.6, 0.3542, 0.6, 0.3542, 0.8, 0.375, 0.8, 0.375, 0.6, 0.375, 0.6, 0.375, 0.8, 0.3958, 0.8, 0.3958, 0.6, 0.3958, 0.6, 0.3958, 0.8, 0.4167, 0.8, 0.4167, 0.6, 0.4167, 0.6, 0.4167, 0.8, 0.4375, 0.8, 0.4375, 0.6, 0.4375, 0.6, 0.4375, 0.8, 0.4583, 0.8, 0.4583, 0.6, 0.5, 0.6, 0.5, 0.8, 0.5208, 0.8, 0.5208, 0.6, 0.5208, 0.6, 0.5208, 0.8, 0.5417, 0.8, 0.5417, 0.6, 0.5417, 0.6, 0.5417, 0.8, 0.5625, 0.8, 0.5625, 0.6, 0.5625, 0.6, 0.5625, 0.8, 0.5833, 0.8, 0.5833, 0.6, 0.5833, 0.6, 0.5833, 0.8, 0.6042, 0.8, 0.6042, 0.6, 0.6042, 0.6, 0.6042, 0.8, 0.625, 0.8, 0.625, 0.6, 0.625, 0.6, 0.625, 0.8, 0.6458, 0.8, 0.6458, 0.6, 0.6458, 0.6, 0.6458, 0.8, 0.6667, 0.8, 0.6667, 0.6, 0.6667, 0.6, 0.6667, 0.8, 0.6875, 0.8, 0.6875, 0.6, 0.6875, 0.6, 0.6875, 0.8, 0.7083, 0.8, 0.7083, 0.6, 0.7083, 0.6, 0.7083, 0.8, 0.7292, 0.8, 0.7292, 0.6, 0.7292, 0.6, 0.7292, 0.8, 0.75, 0.8, 0.75, 0.6, 0.75, 0.6, 0.75, 0.8, 0.7708, 0.8, 0.7708, 0.6, 0.7708, 0.6, 0.7708, 0.8, 0.7917, 0.8, 0.7917, 0.6, 0.8333, 0.6, 0.8333, 0.8, 0.8542, 0.8, 0.8542, 0.6, 0.8542, 0.6, 0.8542, 0.8, 0.875, 0.8, 0.875, 0.6, 0.875, 0.6, 0.875, 0.8, 0.8958, 0.8, 0.8958, 0.6, 0.8958, 0.6, 0.8958, 0.8, 0.9167, 0.8, 0.9167, 0.6, 0.9167, 0.6, 0.9167, 0.8, 0.9375, 0.8, 0.9375, 0.6, 0.9375, 0.6, 0.9375, 0.8, 0.9583, 0.8, 0.9583, 0.6, 0.9583, 0.6, 0.9583, 0.8, 0.9792, 0.8, 0.9792, 0.6, 0.0, 0.4, 0.0, 0.6, 0.02083, 0.6, 0.02083, 0.4, 0.02083, 0.4, 0.02083, 0.6, 0.04167, 0.6, 0.04167, 0.4, 0.04167, 0.4, 0.04167, 0.6, 0.0625, 0.6, 0.0625, 0.4, 0.0625, 0.4, 0.0625, 0.6, 0.08333, 0.6, 0.08333, 0.4, 0.08333, 0.4, 0.08333, 0.6, 0.1042, 0.6, 0.1042, 0.4, 0.1042, 0.4, 0.1042, 0.6, 0.125, 0.6, 0.125, 0.4, 0.125, 0.4, 0.125, 0.6, 0.1458, 0.6, 0.1458, 0.4, 0.1458, 0.4, 0.1458, 0.6, 0.1667, 0.6, 0.1667, 0.4, 0.1667, 0.4, 0.1667, 0.6, 0.1875, 0.6, 0.1875, 0.4, 0.2083, 0.4, 0.2083, 0.6, 0.2292, 0.6, 0.2292, 0.4, 0.2292, 0.4, 0.2292, 0.6, 0.25, 0.6, 0.25, 0.4, 0.25, 0.4, 0.25, 0.6, 0.2708, 0.6, 0.2708, 0.4, 0.2917, 0.4, 0.2917, 0.6, 0.3125, 0.6, 0.3125, 0.4, 0.3125, 0.4, 0.3125, 0.6, 0.3333, 0.6, 0.3333, 0.4, 0.3333, 0.4, 0.3333, 0.6, 0.3542, 0.6, 0.3542, 0.4, 0.3542, 0.4, 0.3542, 0.6, 0.375, 0.6, 0.375, 0.4, 0.375, 0.4, 0.375, 0.6, 0.3958, 0.6, 0.3958, 0.4, 0.4167, 0.4, 0.4167, 0.6, 0.4375, 0.6, 0.4375, 0.4, 0.4375, 0.4, 0.4375, 0.6, 0.4583, 0.6, 0.4583, 0.4, 0.1833, 0.1901, 0.1833, 0.8099, 0.7542, 0.8099, 0.7542, 0.1901, 0.5, 0.4, 0.5, 0.6, 0.5208, 0.6, 0.5208, 0.4, 0.5208, 0.4, 0.5208, 0.6, 0.5417, 0.6, 0.5417, 0.4, 0.5417, 0.4, 0.5417, 0.6, 0.5625, 0.6, 0.5625, 0.4, 0.5625, 0.4, 0.5625, 0.6, 0.5833, 0.6, 0.5833, 0.4, 0.5833, 0.4, 0.5833, 0.6, 0.6042, 0.6, 0.6042, 0.4, 0.6042, 0.4, 0.6042, 0.6, 0.625, 0.6, 0.625, 0.4, 0.625, 0.4, 0.625, 0.6, 0.6458, 0.6, 0.6458, 0.4, 0.6458, 0.4, 0.6458, 0.6, 0.6667, 0.6, 0.6667, 0.4, 0.6667, 0.4, 0.6667, 0.6, 0.6875, 0.6, 0.6875, 0.4, 0.6875, 0.4, 0.6875, 0.6, 0.7083, 0.6, 0.7083, 0.4, 0.7083, 0.4, 0.7083, 0.6, 0.7292, 0.6, 0.7292, 0.4, 0.7292, 0.4, 0.7292, 0.6, 0.75, 0.6, 0.75, 0.4, 0.75, 0.4, 0.75, 0.6, 0.7708, 0.6, 0.7708, 0.4, 0.7708, 0.4, 0.7708, 0.6, 0.7917, 0.6, 0.7917, 0.4, 0.7917, 0.4, 0.7917, 0.6, 0.8125, 0.6, 0.8125, 0.4, 0.8125, 0.4, 0.8125, 0.6, 0.8333, 0.6, 0.8333, 0.4, 0.8333, 0.4, 0.8333, 0.6, 0.8542, 0.6, 0.8542, 0.4, 0.8542, 0.4, 0.8542, 0.6, 0.875, 0.6, 0.875, 0.4, 0.875, 0.4, 0.875, 0.6, 0.8958, 0.6, 0.8958, 0.4, 0.8958, 0.4, 0.8958, 0.6, 0.9167, 0.6, 0.9167, 0.4, 0.9167, 0.4, 0.9167, 0.6, 0.9375, 0.6, 0.9375, 0.4, 0.9375, 0.4, 0.9375, 0.6, 0.9583, 0.6, 0.9583, 0.4, 0.9583, 0.4, 0.9583, 0.6, 0.9792, 0.6, 0.9792, 0.4, 0.0, 0.2, 0.0, 0.4, 0.02083, 0.4, 0.02083, 0.2, 0.02083, 0.2, 0.02083, 0.4, 0.04167, 0.4, 0.04167, 0.2, 0.04167, 0.2, 0.04167, 0.4, 0.0625, 0.4, 0.0625, 0.2, 0.0625, 0.2, 0.0625, 0.4, 0.08333, 0.4, 0.08333, 0.2, 0.08333, 0.2, 0.08333, 0.4, 0.1042, 0.4, 0.1042, 0.2, 0.1042, 0.2, 0.1042, 0.4, 0.125, 0.4, 0.125, 0.2, 0.125, 0.2, 0.125, 0.4, 0.1458, 0.4, 0.1458, 0.2, 0.1458, 0.2, 0.1458, 0.4, 0.1667, 0.4, 0.1667, 0.2, 0.1667, 0.2, 0.1667, 0.4, 0.1875, 0.4, 0.1875, 0.2, 0.1875, 0.2, 0.1875, 0.4, 0.2083, 0.4, 0.2083, 0.2, 0.2083, 0.2, 0.2083, 0.4, 0.2292, 0.4, 0.2292, 0.2, 0.2292, 0.2, 0.2292, 0.4, 0.25, 0.4, 0.25, 0.2, 0.2917, 0.2, 0.2917, 0.4, 0.3125, 0.4, 0.3125, 0.2, 0.3125, 0.2, 0.3125, 0.4, 0.3333, 0.4, 0.3333, 0.2, 0.3333, 0.2, 0.3333, 0.4, 0.3542, 0.4, 0.3542, 0.2, 0.3542, 0.2, 0.3542, 0.4, 0.375, 0.4, 0.375, 0.2, 0.375, 0.2, 0.375, 0.4, 0.3958, 0.4, 0.3958, 0.2, 0.4375, 0.2, 0.4375, 0.4, 0.4583, 0.4, 0.4583, 0.2, 0.4583, 0.2, 0.4583, 0.4, 0.4792, 0.4, 0.4792, 0.2, 0.4792, 0.2, 0.4792, 0.4, 0.5, 0.4, 0.5, 0.2, 0.5, 0.2, 0.5, 0.4, 0.5208, 0.4, 0.5208, 0.2, 0.5208, 0.2, 0.5208, 0.4, 0.5417, 0.4, 0.5417, 0.2, 0.5417, 0.2, 0.5417, 0.4, 0.5625, 0.4, 0.5625, 0.2, 0.5625, 0.2, 0.5625, 0.4, 0.5833, 0.4, 0.5833, 0.2, 0.5833, 0.2, 0.5833, 0.4, 0.6042, 0.4, 0.6042, 0.2, 0.6042, 0.2, 0.6042, 0.4, 0.625, 0.4, 0.625, 0.2, 0.625, 0.2, 0.625, 0.4, 0.6458, 0.4, 0.6458, 0.2, 0.6458, 0.2, 0.6458, 0.4, 0.6667, 0.4, 0.6667, 0.2, 0.6667, 0.2, 0.6667, 0.4, 0.6875, 0.4, 0.6875, 0.2, 0.7292, 0.2, 0.7292, 0.4, 0.75, 0.4, 0.75, 0.2, 0.75, 0.2, 0.75, 0.4, 0.7708, 0.4, 0.7708, 0.2, 0.7708, 0.2, 0.7708, 0.4, 0.7917, 0.4, 0.7917, 0.2, 0.7917, 0.2, 0.7917, 0.4, 0.8125, 0.4, 0.8125, 0.2, 0.8125, 0.2, 0.8125, 0.4, 0.8333, 0.4, 0.8333, 0.2, 0.8333, 0.2, 0.8333, 0.4, 0.8542, 0.4, 0.8542, 0.2, 0.8542, 0.2, 0.8542, 0.4, 0.875, 0.4, 0.875, 0.2, 0.875, 0.2, 0.875, 0.4, 0.8958, 0.4, 0.8958, 0.2, 0.8958, 0.2, 0.8958, 0.4, 0.9167, 0.4, 0.9167, 0.2, 0.9167, 0.2, 0.9167, 0.4, 0.9375, 0.4, 0.9375, 0.2, 0.9375, 0.2, 0.9375, 0.4, 0.9583, 0.4, 0.9583, 0.2, 0.9583, 0.2, 0.9583, 0.4, 0.9792, 0.4, 0.9792, 0.2, 0.0, 0.0, 0.0, 0.2, 0.02083, 0.2, 0.02083, 0.0, 0.02083, 0.0, 0.02083, 0.2, 0.04167, 0.2, 0.04167, 0.0, 0.04167, 0.0, 0.04167, 0.2, 0.0625, 0.2, 0.0625, 0.0, 0.0625, 0.0, 0.0625, 0.2, 0.08333, 0.2, 0.08333, 0.0, 0.08333, 0.0, 0.08333, 0.2, 0.1042, 0.2, 0.1042, 0.0, 0.1042, 0.0, 0.1042, 0.2, 0.125, 0.2, 0.125, 0.0, 0.125, 0.0, 0.125, 0.2, 0.1458, 0.2, 0.1458, 0.0, 0.1458, 0.0, 0.1458, 0.2, 0.1667, 0.2, 0.1667, 0.0, 0.1667, 0.0, 0.1667, 0.2, 0.1875, 0.2, 0.1875, 0.0, 0.1875, 0.0, 0.1875, 0.2, 0.2083, 0.2, 0.2083, 0.0, 0.2083, 0.0, 0.2083, 0.2, 0.2292, 0.2, 0.2292, 0.0, 0.2917, 0.0, 0.2917, 0.2, 0.3125, 0.2, 0.3125, 0.0, 0.3125, 0.0, 0.3125, 0.2, 0.3333, 0.2, 0.3333, 0.0, 0.3333, 0.0, 0.3333, 0.2, 0.3542, 0.2, 0.3542, 0.0, 0.3542, 0.0, 0.3542, 0.2, 0.375, 0.2, 0.375, 0.0, 0.375, 0.0, 0.375, 0.2, 0.3958, 0.2, 0.3958, 0.0, 0.4583, 0.0, 0.4583, 0.2, 0.4792, 0.2, 0.4792, 0.0, 0.4792, 0.0, 0.4792, 0.2, 0.5, 0.2, 0.5, 0.0, 0.5, 0.0, 0.5, 0.2, 0.5208, 0.2, 0.5208, 0.0, 0.5208, 0.0, 0.5208, 0.2, 0.5417, 0.2, 0.5417, 0.0, 0.5417, 0.0, 0.5417, 0.2, 0.5625, 0.2, 0.5625, 0.0, 0.5625, 0.0, 0.5625, 0.2, 0.5833, 0.2, 0.5833, 0.0, 0.5833, 0.0, 0.5833, 0.2, 0.6042, 0.2, 0.6042, 0.0, 0.6042, 0.0, 0.6042, 0.2, 0.625, 0.2, 0.625, 0.0, 0.625, 0.0, 0.625, 0.2, 0.6458, 0.2, 0.6458, 0.0, 0.6458, 0.0, 0.6458, 0.2, 0.6667, 0.2, 0.6667, 0.0, 0.6667, 0.0, 0.6667, 0.2, 0.6875, 0.2, 0.6875, 0.0, 0.7292, 0.0, 0.7292, 0.2, 0.75, 0.2, 0.75, 0.0, 0.75, 0.0, 0.75, 0.2, 0.7708, 0.2, 0.7708, 0.0, 0.7708, 0.0, 0.7708, 0.2, 0.7917, 0.2, 0.7917, 0.0, 0.7917, 0.0, 0.7917, 0.2, 0.8125, 0.2, 0.8125, 0.0, 0.8125, 0.0, 0.8125, 0.2, 0.8333, 0.2, 0.8333, 0.0, 0.8333, 0.0, 0.8333, 0.2, 0.8542, 0.2, 0.8542, 0.0, 0.8542, 0.0, 0.8542, 0.2, 0.875, 0.2, 0.875, 0.0, 0.875, 0.0, 0.875, 0.2, 0.8958, 0.2, 0.8958, 0.0, 0.8958, 0.0, 0.8958, 0.2, 0.9167, 0.2, 0.9167, 0.0, 0.9167, 0.0, 0.9167, 0.2, 0.9375, 0.2, 0.9375, 0.0, 0.9375, 0.0, 0.9375, 0.2, 0.9583, 0.2, 0.9583, 0.0, 0.9583, 0.0, 0.9583, 0.2, 0.9792, 0.2, 0.9792, 0.0, 0.0, 0.8, 0.0, 1.0, 0.02083, 1.0, 0.02083, 0.8, 0.02083, 0.8, 0.02083, 1.0, 0.04167, 1.0, 0.04167, 0.8, 0.04167, 0.8, 0.04167, 1.0, 0.0625, 1.0, 0.0625, 0.8, 0.0625, 0.8, 0.0625, 1.0, 0.08333, 1.0, 0.08333, 0.8, 0.08333, 0.8, 0.08333, 1.0, 0.1042, 1.0, 0.1042, 0.8, 0.1042, 0.8, 0.1042, 1.0, 0.125, 1.0, 0.125, 0.8, 0.125, 0.8, 0.125, 1.0, 0.1458, 1.0, 0.1458, 0.8, 0.1458, 0.8, 0.1458, 1.0, 0.1667, 1.0, 0.1667, 0.8, 0.1667, 0.8, 0.1667, 1.0, 0.1875, 1.0, 0.1875, 0.8, 0.25, 0.8, 0.25, 1.0, 0.2708, 1.0, 0.2708, 0.8, 0.2708, 0.8, 0.2708, 1.0, 0.2917, 1.0, 0.2917, 0.8, 0.2917, 0.8, 0.2917, 1.0, 0.3125, 1.0, 0.3125, 0.8, 0.3125, 0.8, 0.3125, 1.0, 0.3333, 1.0, 0.3333, 0.8, 0.3333, 0.8, 0.3333, 1.0, 0.3542, 1.0, 0.3542, 0.8, 0.3542, 0.8, 0.3542, 1.0, 0.375, 1.0, 0.375, 0.8, 0.375, 0.8, 0.375, 1.0, 0.3958, 1.0, 0.3958, 0.8, 0.3958, 0.8, 0.3958, 1.0, 0.4167, 1.0, 0.4167, 0.8, 0.4167, 0.8, 0.4167, 1.0, 0.4375, 1.0, 0.4375, 0.8, 0.5, 0.8, 0.5, 1.0, 0.5208, 1.0, 0.5208, 0.8, -0.005253, 0.002178, -0.005253, 1.004, 1.006, 1.004, 1.006, 0.002178, 0.5417, 0.8, 0.5417, 1.0, 0.5625, 1.0, 0.5625, 0.8, 0.5625, 0.8, 0.5625, 1.0, 0.5833, 1.0, 0.5833, 0.8, 0.5833, 0.8, 0.5833, 1.0, 0.6042, 1.0, 0.6042, 0.8, 0.6042, 0.8, 0.6042, 1.0, 0.625, 1.0, 0.625, 0.8, 0.625, 0.8, 0.625, 1.0, 0.6458, 1.0, 0.6458, 0.8, 0.6458, 0.8, 0.6458, 1.0, 0.6667, 1.0, 0.6667, 0.8, 0.6667, 0.8, 0.6667, 1.0, 0.6875, 1.0, 0.6875, 0.8, 0.6875, 0.8, 0.6875, 1.0, 0.7083, 1.0, 0.7083, 0.8, 0.7083, 0.8, 0.7083, 1.0, 0.7292, 1.0, 0.7292, 0.8, 0.7292, 0.8, 0.7292, 1.0, 0.75, 1.0, 0.75, 0.8, 0.75, 0.8, 0.75, 1.0, 0.7708, 1.0, 0.7708, 0.8, 0.7708, 0.8, 0.7708, 1.0, 0.7917, 1.0, 0.7917, 0.8, 0.8333, 0.8, 0.8333, 1.0, 0.8542, 1.0, 0.8542, 0.8, 0.8542, 0.8, 0.8542, 1.0, 0.875, 1.0, 0.875, 0.8, 0.875, 0.8, 0.875, 1.0, 0.8958, 1.0, 0.8958, 0.8, 0.8958, 0.8, 0.8958, 1.0, 0.9167, 1.0, 0.9167, 0.8, 0.9167, 0.8, 0.9167, 1.0, 0.9375, 1.0, 0.9375, 0.8, 0.9375, 0.8, 0.9375, 1.0, 0.9583, 1.0, 0.9583, 0.8, 0.9583, 0.8, 0.9583, 1.0, 0.9792, 1.0, 0.9792, 0.8, 0.9792, 0.8, 1.0, 0.8, 1.0, 1.0, 0.9792, 1.0, 0.9792, 0.0, 1.0, 0.0, 1.0, 0.2, 0.9792, 0.2, 0.9792, 0.2, 1.0, 0.2, 1.0, 0.4, 0.9792, 0.4, 0.9792, 0.4, 1.0, 0.4, 1.0, 0.6, 0.9792, 0.6, 0.9792, 0.6, 1.0, 0.6, 1.0, 0.8, 0.9792, 0.8, 0.0, 0.6, 0.02083, 0.6, 0.02083, 0.8, 0.0, 0.8, 0.02083, 0.6, 0.04167, 0.6, 0.04167, 0.8, 0.02083, 0.8, 0.04167, 0.6, 0.0625, 0.6, 0.0625, 0.8, 0.04167, 0.8, 0.0625, 0.6, 0.08333, 0.6, 0.08333, 0.8, 0.0625, 0.8, 0.08333, 0.6, 0.1042, 0.6, 0.1042, 0.8, 0.08333, 0.8, 0.1042, 0.6, 0.125, 0.6, 0.125, 0.8, 0.1042, 0.8, 0.125, 0.6, 0.1458, 0.6, 0.1458, 0.8, 0.125, 0.8, 0.1458, 0.6, 0.1667, 0.6, 0.1667, 0.8, 0.1458, 0.8, 0.1667, 0.6, 0.1875, 0.6, 0.1875, 0.8, 0.1667, 0.8, 0.2292, 0.6, 0.25, 0.6, 0.25, 0.8, 0.2292, 0.8, 0.25, 0.6, 0.2708, 0.6, 0.2708, 0.8, 0.25, 0.8, 0.2708, 0.6, 0.2917, 0.6, 0.2917, 0.8, 0.2708, 0.8, 0.2917, 0.6, 0.3125, 0.6, 0.3125, 0.8, 0.2917, 0.8, 0.3125, 0.6, 0.3333, 0.6, 0.3333, 0.8, 0.3125, 0.8, 0.3333, 0.6, 0.3542, 0.6, 0.3542, 0.8, 0.3333, 0.8, 0.3542, 0.6, 0.375, 0.6, 0.375, 0.8, 0.3542, 0.8, 0.375, 0.6, 0.3958, 0.6, 0.3958, 0.8, 0.375, 0.8, 0.3958, 0.6, 0.4167, 0.6, 0.4167, 0.8, 0.3958, 0.8, 0.4167, 0.6, 0.4375, 0.6, 0.4375, 0.8, 0.4167, 0.8, 0.4375, 0.6, 0.4583, 0.6, 0.4583, 0.8, 0.4375, 0.8, 0.5, 0.6, 0.5208, 0.6, 0.5208, 0.8, 0.5, 0.8, 0.5208, 0.6, 0.5417, 0.6, 0.5417, 0.8, 0.5208, 0.8, 0.5417, 0.6, 0.5625, 0.6, 0.5625, 0.8, 0.5417, 0.8, 0.5625, 0.6, 0.5833, 0.6, 0.5833, 0.8, 0.5625, 0.8, 0.5833, 0.6, 0.6042, 0.6, 0.6042, 0.8, 0.5833, 0.8, 0.6042, 0.6, 0.625, 0.6, 0.625, 0.8, 0.6042, 0.8, 0.625, 0.6, 0.6458, 0.6, 0.6458, 0.8, 0.625, 0.8, 0.6458, 0.6, 0.6667, 0.6, 0.6667, 0.8, 0.6458, 0.8, 0.6667, 0.6, 0.6875, 0.6, 0.6875, 0.8, 0.6667, 0.8, 0.6875, 0.6, 0.7083, 0.6, 0.7083, 0.8, 0.6875, 0.8, 0.7083, 0.6, 0.7292, 0.6, 0.7292, 0.8, 0.7083, 0.8, 0.7292, 0.6, 0.75, 0.6, 0.75, 0.8, 0.7292, 0.8, 0.75, 0.6, 0.7708, 0.6, 0.7708, 0.8, 0.75, 0.8, 0.7708, 0.6, 0.7917, 0.6, 0.7917, 0.8, 0.7708, 0.8, 0.8333, 0.6, 0.8542, 0.6, 0.8542, 0.8, 0.8333, 0.8, 0.8542, 0.6, 0.875, 0.6, 0.875, 0.8, 0.8542, 0.8, 0.875, 0.6, 0.8958, 0.6, 0.8958, 0.8, 0.875, 0.8, 0.8958, 0.6, 0.9167, 0.6, 0.9167, 0.8, 0.8958, 0.8, 0.9167, 0.6, 0.9375, 0.6, 0.9375, 0.8, 0.9167, 0.8, 0.9375, 0.6, 0.9583, 0.6, 0.9583, 0.8, 0.9375, 0.8, 0.9583, 0.6, 0.9792, 0.6, 0.9792, 0.8, 0.9583, 0.8, 0.0, 0.4, 0.02083, 0.4, 0.02083, 0.6, 0.0, 0.6, 0.02083, 0.4, 0.04167, 0.4, 0.04167, 0.6, 0.02083, 0.6, 0.04167, 0.4, 0.0625, 0.4, 0.0625, 0.6, 0.04167, 0.6, 0.0625, 0.4, 0.08333, 0.4, 0.08333, 0.6, 0.0625, 0.6, 0.08333, 0.4, 0.1042, 0.4, 0.1042, 0.6, 0.08333, 0.6, 0.1042, 0.4, 0.125, 0.4, 0.125, 0.6, 0.1042, 0.6, 0.125, 0.4, 0.1458, 0.4, 0.1458, 0.6, 0.125, 0.6, 0.1458, 0.4, 0.1667, 0.4, 0.1667, 0.6, 0.1458, 0.6, 0.1667, 0.4, 0.1875, 0.4, 0.1875, 0.6, 0.1667, 0.6, 0.2083, 0.4, 0.2292, 0.4, 0.2292, 0.6, 0.2083, 0.6, 0.2292, 0.4, 0.25, 0.4, 0.25, 0.6, 0.2292, 0.6, 0.25, 0.4, 0.2708, 0.4, 0.2708, 0.6, 0.25, 0.6, 0.2917, 0.4, 0.3125, 0.4, 0.3125, 0.6, 0.2917, 0.6, 0.3125, 0.4, 0.3333, 0.4, 0.3333, 0.6, 0.3125, 0.6, 0.3333, 0.4, 0.3542, 0.4, 0.3542, 0.6, 0.3333, 0.6, 0.3542, 0.4, 0.375, 0.4, 0.375, 0.6, 0.3542, 0.6, 0.375, 0.4, 0.3958, 0.4, 0.3958, 0.6, 0.375, 0.6, 0.4167, 0.4, 0.4375, 0.4, 0.4375, 0.6, 0.4167, 0.6, 0.4375, 0.4, 0.4583, 0.4, 0.4583, 0.6, 0.4375, 0.6, 0.4583, 0.4, 0.4792, 0.4, 0.4792, 0.6, 0.4583, 0.6, 0.5, 0.4, 0.5208, 0.4, 0.5208, 0.6, 0.5, 0.6, 0.5208, 0.4, 0.5417, 0.4, 0.5417, 0.6, 0.5208, 0.6, 0.5417, 0.4, 0.5625, 0.4, 0.5625, 0.6, 0.5417, 0.6, 0.5625, 0.4, 0.5833, 0.4, 0.5833, 0.6, 0.5625, 0.6, 0.5833, 0.4, 0.6042, 0.4, 0.6042, 0.6, 0.5833, 0.6, 0.6042, 0.4, 0.625, 0.4, 0.625, 0.6, 0.6042, 0.6, 0.625, 0.4, 0.6458, 0.4, 0.6458, 0.6, 0.625, 0.6, 0.6458, 0.4, 0.6667, 0.4, 0.6667, 0.6, 0.6458, 0.6, 0.6667, 0.4, 0.6875, 0.4, 0.6875, 0.6, 0.6667, 0.6, 0.6875, 0.4, 0.7083, 0.4, 0.7083, 0.6, 0.6875, 0.6, 0.7083, 0.4, 0.7292, 0.4, 0.7292, 0.6, 0.7083, 0.6, 0.7292, 0.4, 0.75, 0.4, 0.75, 0.6, 0.7292, 0.6, 0.75, 0.4, 0.7708, 0.4, 0.7708, 0.6, 0.75, 0.6, 0.7708, 0.4, 0.7917, 0.4, 0.7917, 0.6, 0.7708, 0.6, 0.7917, 0.4, 0.8125, 0.4, 0.8125, 0.6, 0.7917, 0.6, 0.8125, 0.4, 0.8333, 0.4, 0.8333, 0.6, 0.8125, 0.6, 0.8333, 0.4, 0.8542, 0.4, 0.8542, 0.6, 0.8333, 0.6, 0.8542, 0.4, 0.875, 0.4, 0.875, 0.6, 0.8542, 0.6, 0.875, 0.4, 0.8958, 0.4, 0.8958, 0.6, 0.875, 0.6, 0.8958, 0.4, 0.9167, 0.4, 0.9167, 0.6, 0.8958, 0.6, 0.9167, 0.4, 0.9375, 0.4, 0.9375, 0.6, 0.9167, 0.6, 0.9375, 0.4, 0.9583, 0.4, 0.9583, 0.6, 0.9375, 0.6, 0.9583, 0.4, 0.9792, 0.4, 0.9792, 0.6, 0.9583, 0.6, 0.0, 0.2, 0.02083, 0.2, 0.02083, 0.4, 0.0, 0.4, 0.02083, 0.2, 0.04167, 0.2, 0.04167, 0.4, 0.02083, 0.4, 0.04167, 0.2, 0.0625, 0.2, 0.0625, 0.4, 0.04167, 0.4, 0.0625, 0.2, 0.08333, 0.2, 0.08333, 0.4, 0.0625, 0.4, 0.08333, 0.2, 0.1042, 0.2, 0.1042, 0.4, 0.08333, 0.4, 0.1042, 0.2, 0.125, 0.2, 0.125, 0.4, 0.1042, 0.4, 0.125, 0.2, 0.1458, 0.2, 0.1458, 0.4, 0.125, 0.4, 0.1458, 0.2, 0.1667, 0.2, 0.1667, 0.4, 0.1458, 0.4, 0.1667, 0.2, 0.1875, 0.2, 0.1875, 0.4, 0.1667, 0.4, 0.1875, 0.2, 0.2083, 0.2, 0.2083, 0.4, 0.1875, 0.4, 0.2083, 0.2, 0.2292, 0.2, 0.2292, 0.4, 0.2083, 0.4, 0.2292, 0.2, 0.25, 0.2, 0.25, 0.4, 0.2292, 0.4, 0.2917, 0.2, 0.3125, 0.2, 0.3125, 0.4, 0.2917, 0.4, 0.3125, 0.2, 0.3333, 0.2, 0.3333, 0.4, 0.3125, 0.4, 0.3333, 0.2, 0.3542, 0.2, 0.3542, 0.4, 0.3333, 0.4, 0.3542, 0.2, 0.375, 0.2, 0.375, 0.4, 0.3542, 0.4, 0.375, 0.2, 0.3958, 0.2, 0.3958, 0.4, 0.375, 0.4, 0.4375, 0.2, 0.4583, 0.2, 0.4583, 0.4, 0.4375, 0.4, 0.4583, 0.2, 0.4792, 0.2, 0.4792, 0.4, 0.4583, 0.4, 0.4792, 0.2, 0.5, 0.2, 0.5, 0.4, 0.4792, 0.4, 0.5, 0.2, 0.5208, 0.2, 0.5208, 0.4, 0.5, 0.4, 0.5208, 0.2, 0.5417, 0.2, 0.5417, 0.4, 0.5208, 0.4, 0.5417, 0.2, 0.5625, 0.2, 0.5625, 0.4, 0.5417, 0.4, 0.5625, 0.2, 0.5833, 0.2, 0.5833, 0.4, 0.5625, 0.4, 0.5833, 0.2, 0.6042, 0.2, 0.6042, 0.4, 0.5833, 0.4, 0.6042, 0.2, 0.625, 0.2, 0.625, 0.4, 0.6042, 0.4, 0.625, 0.2, 0.6458, 0.2, 0.6458, 0.4, 0.625, 0.4, 0.6458, 0.2, 0.6667, 0.2, 0.6667, 0.4, 0.6458, 0.4, 0.6667, 0.2, 0.6875, 0.2, 0.6875, 0.4, 0.6667, 0.4, 0.7292, 0.2, 0.75, 0.2, 0.75, 0.4, 0.7292, 0.4, 0.75, 0.2, 0.7708, 0.2, 0.7708, 0.4, 0.75, 0.4, 0.7708, 0.2, 0.7917, 0.2, 0.7917, 0.4, 0.7708, 0.4, 0.7917, 0.2, 0.8125, 0.2, 0.8125, 0.4, 0.7917, 0.4, 0.8125, 0.2, 0.8333, 0.2, 0.8333, 0.4, 0.8125, 0.4, 0.8333, 0.2, 0.8542, 0.2, 0.8542, 0.4, 0.8333, 0.4, 0.8542, 0.2, 0.875, 0.2, 0.875, 0.4, 0.8542, 0.4, 0.875, 0.2, 0.8958, 0.2, 0.8958, 0.4, 0.875, 0.4, 0.8958, 0.2, 0.9167, 0.2, 0.9167, 0.4, 0.8958, 0.4, 0.9167, 0.2, 0.9375, 0.2, 0.9375, 0.4, 0.9167, 0.4, 0.9375, 0.2, 0.9583, 0.2, 0.9583, 0.4, 0.9375, 0.4, 0.9583, 0.2, 0.9792, 0.2, 0.9792, 0.4, 0.9583, 0.4, 0.0, 0.0, 0.02083, 0.0, 0.02083, 0.2, 0.0, 0.2, 0.02083, 0.0, 0.04167, 0.0, 0.04167, 0.2, 0.02083, 0.2, 0.04167, 0.0, 0.0625, 0.0, 0.0625, 0.2, 0.04167, 0.2, 0.0625, 0.0, 0.08333, 0.0, 0.08333, 0.2, 0.0625, 0.2, 0.08333, 0.0, 0.1042, 0.0, 0.1042, 0.2, 0.08333, 0.2, 0.1042, 0.0, 0.125, 0.0, 0.125, 0.2, 0.1042, 0.2, 0.125, 0.0, 0.1458, 0.0, 0.1458, 0.2, 0.125, 0.2, 0.1458, 0.0, 0.1667, 0.0, 0.1667, 0.2, 0.1458, 0.2, 0.1667, 0.0, 0.1875, 0.0, 0.1875, 0.2, 0.1667, 0.2, 0.1875, 0.0, 0.2083, 0.0, 0.2083, 0.2, 0.1875, 0.2, 0.2083, 0.0, 0.2292, 0.0, 0.2292, 0.2, 0.2083, 0.2, 0.2917, 0.0, 0.3125, 0.0, 0.3125, 0.2, 0.2917, 0.2, 0.3125, 0.0, 0.3333, 0.0, 0.3333, 0.2, 0.3125, 0.2, 0.3333, 0.0, 0.3542, 0.0, 0.3542, 0.2, 0.3333, 0.2, 0.3542, 0.0, 0.375, 0.0, 0.375, 0.2, 0.3542, 0.2, 0.375, 0.0, 0.3958, 0.0, 0.3958, 0.2, 0.375, 0.2, 0.4583, 0.0, 0.4792, 0.0, 0.4792, 0.2, 0.4583, 0.2, 0.4792, 0.0, 0.5, 0.0, 0.5, 0.2, 0.4792, 0.2, 0.5, 0.0, 0.5208, 0.0, 0.5208, 0.2, 0.5, 0.2, 0.5208, 0.0, 0.5417, 0.0, 0.5417, 0.2, 0.5208, 0.2, 0.5417, 0.0, 0.5625, 0.0, 0.5625, 0.2, 0.5417, 0.2, 0.5625, 0.0, 0.5833, 0.0, 0.5833, 0.2, 0.5625, 0.2, 0.5833, 0.0, 0.6042, 0.0, 0.6042, 0.2, 0.5833, 0.2, 0.6042, 0.0, 0.625, 0.0, 0.625, 0.2, 0.6042, 0.2, 0.625, 0.0, 0.6458, 0.0, 0.6458, 0.2, 0.625, 0.2, 0.6458, 0.0, 0.6667, 0.0, 0.6667, 0.2, 0.6458, 0.2, 0.6667, 0.0, 0.6875, 0.0, 0.6875, 0.2, 0.6667, 0.2, 0.7292, 0.0, 0.75, 0.0, 0.75, 0.2, 0.7292, 0.2, 0.75, 0.0, 0.7708, 0.0, 0.7708, 0.2, 0.75, 0.2, 0.7708, 0.0, 0.7917, 0.0, 0.7917, 0.2, 0.7708, 0.2, 0.7917, 0.0, 0.8125, 0.0, 0.8125, 0.2, 0.7917, 0.2, 0.8125, 0.0, 0.8333, 0.0, 0.8333, 0.2, 0.8125, 0.2, 0.8333, 0.0, 0.8542, 0.0, 0.8542, 0.2, 0.8333, 0.2, 0.8542, 0.0, 0.875, 0.0, 0.875, 0.2, 0.8542, 0.2, 0.875, 0.0, 0.8958, 0.0, 0.8958, 0.2, 0.875, 0.2, 0.8958, 0.0, 0.9167, 0.0, 0.9167, 0.2, 0.8958, 0.2, 0.9167, 0.0, 0.9375, 0.0, 0.9375, 0.2, 0.9167, 0.2, 0.9375, 0.0, 0.9583, 0.0, 0.9583, 0.2, 0.9375, 0.2, 0.9583, 0.0, 0.9792, 0.0, 0.9792, 0.2, 0.9583, 0.2, 0.0, 0.8, 0.02083, 0.8, 0.02083, 1.0, 0.0, 1.0, 0.02083, 0.8, 0.04167, 0.8, 0.04167, 1.0, 0.02083, 1.0, 0.04167, 0.8, 0.0625, 0.8, 0.0625, 1.0, 0.04167, 1.0, 0.0625, 0.8, 0.08333, 0.8, 0.08333, 1.0, 0.0625, 1.0, 0.08333, 0.8, 0.1042, 0.8, 0.1042, 1.0, 0.08333, 1.0, 0.1042, 0.8, 0.125, 0.8, 0.125, 1.0, 0.1042, 1.0, 0.125, 0.8, 0.1458, 0.8, 0.1458, 1.0, 0.125, 1.0, 0.1458, 0.8, 0.1667, 0.8, 0.1667, 1.0, 0.1458, 1.0, 0.1667, 0.8, 0.1875, 0.8, 0.1875, 1.0, 0.1667, 1.0, 0.25, 0.8, 0.2708, 0.8, 0.2708, 1.0, 0.25, 1.0, 0.2708, 0.8, 0.2917, 0.8, 0.2917, 1.0, 0.2708, 1.0, 0.2917, 0.8, 0.3125, 0.8, 0.3125, 1.0, 0.2917, 1.0, 0.3125, 0.8, 0.3333, 0.8, 0.3333, 1.0, 0.3125, 1.0, 0.3333, 0.8, 0.3542, 0.8, 0.3542, 1.0, 0.3333, 1.0, 0.3542, 0.8, 0.375, 0.8, 0.375, 1.0, 0.3542, 1.0, 0.375, 0.8, 0.3958, 0.8, 0.3958, 1.0, 0.375, 1.0, 0.3958, 0.8, 0.4167, 0.8, 0.4167, 1.0, 0.3958, 1.0, 0.4167, 0.8, 0.4375, 0.8, 0.4375, 1.0, 0.4167, 1.0, 0.5, 0.8, 0.5208, 0.8, 0.5208, 1.0, 0.5, 1.0, 0.5208, 0.8, 0.5417, 0.8, 0.5417, 1.0, 0.5208, 1.0, 0.5417, 0.8, 0.5625, 0.8, 0.5625, 1.0, 0.5417, 1.0, 0.5625, 0.8, 0.5833, 0.8, 0.5833, 1.0, 0.5625, 1.0, 0.5833, 0.8, 0.6042, 0.8, 0.6042, 1.0, 0.5833, 1.0, 0.6042, 0.8, 0.625, 0.8, 0.625, 1.0, 0.6042, 1.0, 0.625, 0.8, 0.6458, 0.8, 0.6458, 1.0, 0.625, 1.0, 0.6458, 0.8, 0.6667, 0.8, 0.6667, 1.0, 0.6458, 1.0, 0.6667, 0.8, 0.6875, 0.8, 0.6875, 1.0, 0.6667, 1.0, 0.6875, 0.8, 0.7083, 0.8, 0.7083, 1.0, 0.6875, 1.0, 0.7083, 0.8, 0.7292, 0.8, 0.7292, 1.0, 0.7083, 1.0, 0.7292, 0.8, 0.75, 0.8, 0.75, 1.0, 0.7292, 1.0, 0.75, 0.8, 0.7708, 0.8, 0.7708, 1.0, 0.75, 1.0, 0.7708, 0.8, 0.7917, 0.8, 0.7917, 1.0, 0.7708, 1.0, 0.8333, 0.8, 0.8542, 0.8, 0.8542, 1.0, 0.8333, 1.0, 0.8542, 0.8, 0.875, 0.8, 0.875, 1.0, 0.8542, 1.0, 0.875, 0.8, 0.8958, 0.8, 0.8958, 1.0, 0.875, 1.0, 0.8958, 0.8, 0.9167, 0.8, 0.9167, 1.0, 0.8958, 1.0, 0.9167, 0.8, 0.9375, 0.8, 0.9375, 1.0, 0.9167, 1.0, 0.9375, 0.8, 0.9583, 0.8, 0.9583, 1.0, 0.9375, 1.0, 0.9583, 0.8, 0.9792, 0.8, 0.9792, 1.0, 0.9583, 1.0, 0.7708, 1.0, 0.75, 1.0, 0.75, 1.0, 0.7708, 1.0, 0.7917, 0.8, 0.7917, 1.0, 0.7917, 1.0, 0.7917, 0.8, 0.2708, 0.4, 0.2708, 0.6, 0.2708, 0.6, 0.2708, 0.4, 0.75, 1.0, 0.7292, 1.0, 0.7292, 1.0, 0.75, 1.0, 0.25, 0.4, 0.2708, 0.4, 0.2708, 0.4, 0.25, 0.4, 0.3958, 0.2, 0.3958, 0.4, 0.3958, 0.4, 0.3958, 0.2, 0.8333, 1.0, 0.8333, 0.8, 0.8333, 0.8, 0.8333, 1.0, 0.2917, 0.6, 0.2917, 0.4, 0.2917, 0.4, 0.2917, 0.6, 0.7292, 1.0, 0.7083, 1.0, 0.7083, 1.0, 0.7292, 1.0, 0.4375, 0.4, 0.4375, 0.2, 0.4375, 0.2, 0.4375, 0.4, 0.4375, 0.2, 0.4583, 0.2, 0.4583, 0.2, 0.4375, 0.2, 0.7083, 1.0, 0.6875, 1.0, 0.6875, 1.0, 0.7083, 1.0, 0.0, 0.0, 0.02083, 0.0, 0.02083, 0.0, 0.0, 0.0, 0.6875, 1.0, 0.6667, 1.0, 0.6667, 1.0, 0.6875, 1.0, 0.2083, 0.4, 0.1875, 0.4, 0.1875, 0.4, 0.2083, 0.4, 0.1875, 0.6, 0.1875, 0.8, 0.1875, 0.8, 0.1875, 0.6, 0.02083, 0.0, 0.04167, 0.0, 0.04167, 0.0, 0.02083, 0.0, 0.6667, 1.0, 0.6458, 1.0, 0.6458, 1.0, 0.6667, 1.0, 0.6875, 0.0, 0.6875, 0.2, 0.6875, 0.2, 0.6875, 0.0, 0.2292, 0.8, 0.2292, 0.6, 0.2292, 0.6, 0.2292, 0.8, 0.04167, 0.0, 0.0625, 0.0, 0.0625, 0.0, 0.04167, 0.0, 0.6458, 1.0, 0.625, 1.0, 0.625, 1.0, 0.6458, 1.0, 0.7292, 0.2, 0.7292, 0.0, 0.7292, 0.0, 0.7292, 0.2, 0.0625, 0.0, 0.08333, 0.0, 0.08333, 0.0, 0.0625, 0.0, 0.3958, 0.4, 0.3958, 0.6, 0.3958, 0.6, 0.3958, 0.4, 0.625, 1.0, 0.6042, 1.0, 0.6042, 1.0, 0.625, 1.0, 0.08333, 0.0, 0.1042, 0.0, 0.1042, 0.0, 0.08333, 0.0, 0.4167, 0.6, 0.4167, 0.4, 0.4167, 0.4, 0.4167, 0.6, 0.6042, 1.0, 0.5833, 1.0, 0.5833, 1.0, 0.6042, 1.0, 0.1042, 0.0, 0.125, 0.0, 0.125, 0.0, 0.1042, 0.0, 0.2292, 0.2, 0.25, 0.2, 0.25, 0.2, 0.2292, 0.2, 0.5833, 1.0, 0.5625, 1.0, 0.5625, 1.0, 0.5833, 1.0, 0.125, 0.0, 0.1458, 0.0, 0.1458, 0.0, 0.125, 0.0, 0.5625, 1.0, 0.5417, 1.0, 0.5417, 1.0, 0.5625, 1.0, 0.1458, 0.0, 0.1667, 0.0, 0.1667, 0.0, 0.1458, 0.0, 0.4792, 0.4, 0.4792, 0.6, 0.4792, 0.6, 0.4792, 0.4, 0.5417, 1.0, 0.5208, 1.0, 0.5208, 1.0, 0.5417, 1.0, 0.1667, 0.0, 0.1875, 0.0, 0.1875, 0.0, 0.1667, 0.0, 0.5, 0.6, 0.5, 0.4, 0.5, 0.4, 0.5, 0.6, 0.5208, 1.0, 0.5, 1.0, 0.5, 1.0, 0.5208, 1.0, 0.1875, 0.0, 0.2083, 0.0, 0.2083, 0.0, 0.1875, 0.0, 0.4375, 1.0, 0.4167, 1.0, 0.4167, 1.0, 0.4375, 1.0, 0.2083, 0.0, 0.2292, 0.0, 0.2292, 0.0, 0.2083, 0.0, 0.4167, 1.0, 0.3958, 1.0, 0.3958, 1.0, 0.4167, 1.0, 0.2917, 0.0, 0.3125, 0.0, 0.3125, 0.0, 0.2917, 0.0, 0.6875, 0.2, 0.6875, 0.4, 0.6875, 0.4, 0.6875, 0.2, 0.3958, 1.0, 0.375, 1.0, 0.375, 1.0, 0.3958, 1.0, 0.3125, 0.0, 0.3333, 0.0, 0.3333, 0.0, 0.3125, 0.0, 0.7292, 0.4, 0.7292, 0.2, 0.7292, 0.2, 0.7292, 0.4, 0.375, 1.0, 0.3542, 1.0, 0.3542, 1.0, 0.375, 1.0, 0.4583, 0.6, 0.4583, 0.8, 0.4583, 0.8, 0.4583, 0.6, 0.3333, 0.0, 0.3542, 0.0, 0.3542, 0.0, 0.3333, 0.0, 0.3542, 1.0, 0.3333, 1.0, 0.3333, 1.0, 0.3542, 1.0, 0.5, 0.8, 0.5, 0.6, 0.5, 0.6, 0.5, 0.8, 0.3542, 0.0, 0.375, 0.0, 0.375, 0.0, 0.3542, 0.0, 0.3333, 1.0, 0.3125, 1.0, 0.3125, 1.0, 0.3333, 1.0, 0.375, 0.0, 0.3958, 0.0, 0.3958, 0.0, 0.375, 0.0, 0.3125, 1.0, 0.2917, 1.0, 0.2917, 1.0, 0.3125, 1.0, 0.4583, 0.0, 0.4792, 0.0, 0.4792, 0.0, 0.4583, 0.0, 0.2917, 1.0, 0.2708, 1.0, 0.2708, 1.0, 0.2917, 1.0, 0.4792, 0.0, 0.5, 0.0, 0.5, 0.0, 0.4792, 0.0, 0.2708, 1.0, 0.25, 1.0, 0.25, 1.0, 0.2708, 1.0, 0.8333, 0.6, 0.8125, 0.6, 0.8125, 0.6, 0.8333, 0.6, 0.5, 0.0, 0.5208, 0.0, 0.5208, 0.0, 0.5, 0.0, 0.1875, 1.0, 0.1667, 1.0, 0.1667, 1.0, 0.1875, 1.0, 0.8125, 0.6, 0.7917, 0.6, 0.7917, 0.6, 0.8125, 0.6, 0.5208, 0.0, 0.5417, 0.0, 0.5417, 0.0, 0.5208, 0.0, 0.1667, 1.0, 0.1458, 1.0, 0.1458, 1.0, 0.1667, 1.0, 0.5417, 0.0, 0.5625, 0.0, 0.5625, 0.0, 0.5417, 0.0, 0.1458, 1.0, 0.125, 1.0, 0.125, 1.0, 0.1458, 1.0, 0.5625, 0.0, 0.5833, 0.0, 0.5833, 0.0, 0.5625, 0.0, 0.125, 1.0, 0.1042, 1.0, 0.1042, 1.0, 0.125, 1.0, 0.5833, 0.0, 0.6042, 0.0, 0.6042, 0.0, 0.5833, 0.0, 0.1042, 1.0, 0.08333, 1.0, 0.08333, 1.0, 0.1042, 1.0, 0.6042, 0.0, 0.625, 0.0, 0.625, 0.0, 0.6042, 0.0, 0.08333, 1.0, 0.0625, 1.0, 0.0625, 1.0, 0.08333, 1.0, 0.1875, 0.8, 0.1875, 1.0, 0.1875, 1.0, 0.1875, 0.8, 0.625, 0.0, 0.6458, 0.0, 0.6458, 0.0, 0.625, 0.0, 0.0625, 1.0, 0.04167, 1.0, 0.04167, 1.0, 0.0625, 1.0, 0.25, 1.0, 0.25, 0.8, 0.25, 0.8, 0.25, 1.0, 0.6458, 0.0, 0.6667, 0.0, 0.6667, 0.0, 0.6458, 0.0, 0.4583, 0.8, 0.4375, 0.8, 0.4375, 0.8, 0.4583, 0.8, 0.04167, 1.0, 0.02083, 1.0, 0.02083, 1.0, 0.04167, 1.0, 0.6667, 0.0, 0.6875, 0.0, 0.6875, 0.0, 0.6667, 0.0, 0.7292, 0.0, 0.75, 0.0, 0.75, 0.0, 0.7292, 0.0, 0.7917, 0.6, 0.7917, 0.8, 0.7917, 0.8, 0.7917, 0.6, 0.75, 0.0, 0.7708, 0.0, 0.7708, 0.0, 0.75, 0.0, 0.8333, 0.8, 0.8333, 0.6, 0.8333, 0.6, 0.8333, 0.8, 0.7708, 0.0, 0.7917, 0.0, 0.7917, 0.0, 0.7708, 0.0, 0.7083, 0.4, 0.7292, 0.4, 0.7292, 0.4, 0.7083, 0.4, 0.7917, 0.0, 0.8125, 0.0, 0.8125, 0.0, 0.7917, 0.0, 0.6875, 0.4, 0.7083, 0.4, 0.7083, 0.4, 0.6875, 0.4, 0.8125, 0.0, 0.8333, 0.0, 0.8333, 0.0, 0.8125, 0.0, 0.8333, 0.0, 0.8542, 0.0, 0.8542, 0.0, 0.8333, 0.0, 0.8542, 0.0, 0.875, 0.0, 0.875, 0.0, 0.8542, 0.0, 0.4375, 0.8, 0.4375, 1.0, 0.4375, 1.0, 0.4375, 0.8, 0.4792, 0.6, 0.4583, 0.6, 0.4583, 0.6, 0.4792, 0.6, 0.875, 0.0, 0.8958, 0.0, 0.8958, 0.0, 0.875, 0.0, 0.5, 1.0, 0.5, 0.8, 0.5, 0.8, 0.5, 1.0, 0.8958, 0.0, 0.9167, 0.0, 0.9167, 0.0, 0.8958, 0.0, 0.2292, 0.0, 0.2292, 0.2, 0.2292, 0.2, 0.2292, 0.0, 0.25, 0.8, 0.2292, 0.8, 0.2292, 0.8, 0.25, 0.8, 0.0, 0.2, 0.0, 0.0, 0.0, 0.0, 0.0, 0.2, 0.9167, 0.0, 0.9375, 0.0, 0.9375, 0.0, 0.9167, 0.0, 0.2917, 0.2, 0.2917, 0.0, 0.2917, 0.0, 0.2917, 0.2, 0.9792, 0.0, 1.0, 0.0, 1.0, 0.0, 0.9792, 0.0, 0.3958, 0.6, 0.4167, 0.6, 0.4167, 0.6, 0.3958, 0.6, 0.9375, 0.0, 0.9583, 0.0, 0.9583, 0.0, 0.9375, 0.0, 1.0, 0.8, 1.0, 1.0, 1.0, 1.0, 1.0, 0.8, 0.9583, 0.0, 0.9792, 0.0, 0.9792, 0.0, 0.9583, 0.0, 0.02083, 1.0, 0.0, 1.0, 0.0, 1.0, 0.02083, 1.0, 1.0, 1.0, 0.9792, 1.0, 0.9792, 1.0, 1.0, 1.0, 0.0, 1.0, 0.0, 0.8, 0.0, 0.8, 0.0, 1.0, 0.9792, 1.0, 0.9583, 1.0, 0.9583, 1.0, 0.9792, 1.0, 0.5, 0.4, 0.4792, 0.4, 0.4792, 0.4, 0.5, 0.4, 0.0, 0.8, 0.0, 0.6, 0.0, 0.6, 0.0, 0.8, 0.9583, 1.0, 0.9375, 1.0, 0.9375, 1.0, 0.9583, 1.0, 0.3958, 0.0, 0.3958, 0.2, 0.3958, 0.2, 0.3958, 0.0, 0.0, 0.6, 0.0, 0.4, 0.0, 0.4, 0.0, 0.6, 0.9375, 1.0, 0.9167, 1.0, 0.9167, 1.0, 0.9375, 1.0, 0.4583, 0.2, 0.4583, 0.0, 0.4583, 0.0, 0.4583, 0.2, 0.0, 0.4, 0.0, 0.2, 0.0, 0.2, 0.0, 0.4, 0.2708, 0.6, 0.2917, 0.6, 0.2917, 0.6, 0.2708, 0.6, 0.9167, 1.0, 0.8958, 1.0, 0.8958, 1.0, 0.9167, 1.0, 0.4167, 0.4, 0.4375, 0.4, 0.4375, 0.4, 0.4167, 0.4, 1.0, 0.0, 1.0, 0.2, 1.0, 0.2, 1.0, 0.0, 0.25, 0.2, 0.25, 0.4, 0.25, 0.4, 0.25, 0.2, 0.8958, 1.0, 0.875, 1.0, 0.875, 1.0, 0.8958, 1.0, 1.0, 0.2, 1.0, 0.4, 1.0, 0.4, 1.0, 0.2, 0.2917, 0.4, 0.2917, 0.2, 0.2917, 0.2, 0.2917, 0.4, 0.1875, 0.4, 0.1875, 0.6, 0.1875, 0.6, 0.1875, 0.4, 0.875, 1.0, 0.8542, 1.0, 0.8542, 1.0, 0.875, 1.0, 1.0, 0.4, 1.0, 0.6, 1.0, 0.6, 1.0, 0.4, 0.2292, 0.6, 0.2083, 0.6, 0.2083, 0.6, 0.2292, 0.6, 0.2083, 0.6, 0.2083, 0.4, 0.2083, 0.4, 0.2083, 0.6, 0.8542, 1.0, 0.8333, 1.0, 0.8333, 1.0, 0.8542, 1.0, 1.0, 0.6, 1.0, 0.8, 1.0, 0.8, 1.0, 0.6, 0.7917, 1.0, 0.7708, 1.0, 0.7708, 1.0, 0.7917, 1.0])
me_x.materials.append(mat_normalground)
me_x.use_remesh_fix_poles = True
me_x.use_remesh_preserve_attributes = False
me_x.update()

# ---- objects
ob_light = bpy.data.objects.new('Light', light_light)
ob_camera = bpy.data.objects.new('Camera', cam_camera)
ob_x = bpy.data.objects.new('平面', me_x)

# ---- transforms, parenting, visibility, modifiers, constraints
ob_light.location = (4.076, 1.005, 5.904)
ob_light.rotation_euler = (0.6503, 0.05522, 1.866)
ob_light.lock_rotations_4d = False
ob_light.empty_display_type = 'ARROWS'
ob_light.color = (0.0, 0.0, 0.0, 0.0)
ob_light.lineart.crease_threshold = 0.0
ob_camera.location = (7.359, -6.926, 4.958)
ob_camera.rotation_euler = (1.109, 0.0, 0.8149)
ob_camera.lock_rotations_4d = False
ob_camera.empty_display_type = 'ARROWS'
ob_camera.color = (0.0, 0.0, 0.0, 0.0)
ob_camera.display_type = 'WIRE'
ob_camera.lineart.crease_threshold = 0.0
ob_x.location = (0.0, 0.0, 0.0)
ob_x.scale = (0.8239, 0.7153, 1.0)

# ---- collection membership
col_collection.objects.link(ob_light)
col_collection.objects.link(ob_camera)
col_collection.objects.link(ob_x)

# ---- scene / render settings (as saved in the file)
scene.camera = ob_camera
scene.frame_start = 1; scene.frame_end = 250; scene.frame_set(1)
scene.render.engine = 'BLENDER_EEVEE_NEXT'
scene.cycles.use_denoising = False
scene.cycles.samples = 128
scene.cycles.sampling_pattern = 'TABULATED_SOBOL'
scene.cycles.use_adaptive_sampling = False
scene.cycles.use_light_tree = False
scene.view_settings.view_transform = 'Filmic'
bpy.context.view_layer.update()
